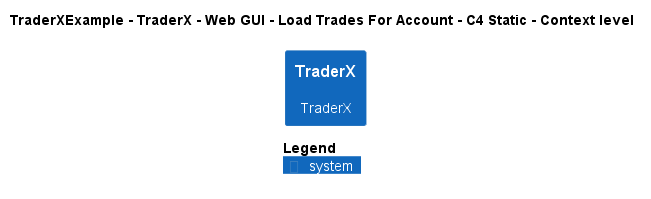

The diagram above was rendered by PlantUML. Its source (embedded in the PNG):
@startuml
!pragma layout smetana
!include ..\..\..\..\..\..\..\.c4s\C4_Context.puml

AddElementTag("c4interflow:lifecycle:new", $bgColor=green, $fontColor=#ffffff, $borderColor=green, $shadowing="False")
AddElementTag("c4interflow:lifecycle:changed", $bgColor=orange, $fontColor=#ffffff, $borderColor=orange, $shadowing="False")
AddElementTag("c4interflow:lifecycle:removed", $bgColor=red, $fontColor=#ffffff, $borderColor=red, $shadowing="False")

AddRelTag("c4interflow:lifecycle:new", $textColor=green, $lineColor=green)
AddRelTag("c4interflow:lifecycle:changed", $textColor=orange, $lineColor=orange)
AddRelTag("c4interflow:lifecycle:removed", $textColor=red, $lineColor=red)

SHOW_PERSON_PORTRAIT()
LAYOUT_TOP_DOWN()

skinparam linetype polyline

title TraderXExample - TraderX - Web GUI - Load Trades For Account - C4 Static - Context level

System(TraderXExample.SoftwareSystems.TraderX, "TraderX", "TraderX")



SHOW_LEGEND()
@enduml